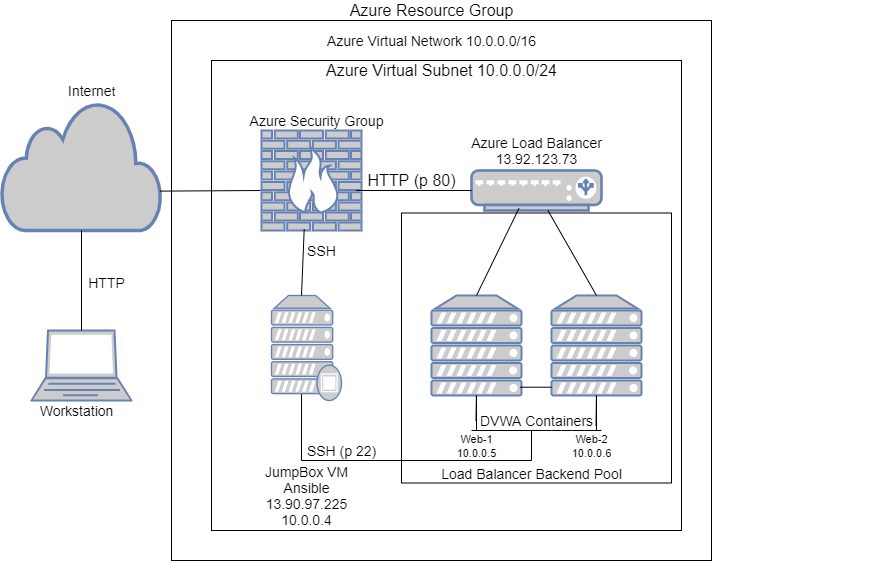

The diagram above was exported from draw.io. Its source (the exported page's mxGraphModel, read from the mxfile embedded in the PNG):
<mxGraphModel dx="1022" dy="469" grid="1" gridSize="10" guides="1" tooltips="1" connect="1" arrows="1" fold="1" page="1" pageScale="1" pageWidth="850" pageHeight="1100" math="0" shadow="0">
  <root>
    <mxCell id="0" />
    <mxCell id="1" parent="0" />
    <mxCell id="ZaowvVrh-O-3lQZ4PnVt-48" value="hjj" style="whiteSpace=wrap;html=1;aspect=fixed;labelBackgroundColor=#B3B3B3;" parent="1" vertex="1">
      <mxGeometry x="220" y="40" width="540" height="540" as="geometry" />
    </mxCell>
    <mxCell id="ZaowvVrh-O-3lQZ4PnVt-49" value="" style="whiteSpace=wrap;html=1;aspect=fixed;labelBackgroundColor=#B3B3B3;" parent="1" vertex="1">
      <mxGeometry x="260" y="80" width="470" height="470" as="geometry" />
    </mxCell>
    <mxCell id="ZaowvVrh-O-3lQZ4PnVt-50" value="" style="html=1;outlineConnect=0;fillColor=#CCCCCC;strokeColor=#6881B3;gradientColor=none;gradientDirection=north;strokeWidth=2;shape=mxgraph.networks.cloud;fontColor=#ffffff;labelBackgroundColor=#B3B3B3;" parent="1" vertex="1">
      <mxGeometry x="50" y="120" width="160" height="130" as="geometry" />
    </mxCell>
    <mxCell id="ZaowvVrh-O-3lQZ4PnVt-51" value="" style="fontColor=#0066CC;verticalAlign=top;verticalLabelPosition=bottom;labelPosition=center;align=center;html=1;outlineConnect=0;fillColor=#CCCCCC;strokeColor=#6881B3;gradientColor=none;gradientDirection=north;strokeWidth=2;shape=mxgraph.networks.laptop;labelBackgroundColor=#B3B3B3;" parent="1" vertex="1">
      <mxGeometry x="80" y="350" width="100" height="70" as="geometry" />
    </mxCell>
    <mxCell id="ZaowvVrh-O-3lQZ4PnVt-53" value="" style="fontColor=#0066CC;verticalAlign=top;verticalLabelPosition=bottom;labelPosition=center;align=center;html=1;outlineConnect=0;fillColor=#CCCCCC;strokeColor=#6881B3;gradientColor=none;gradientDirection=north;strokeWidth=2;shape=mxgraph.networks.load_balancer;labelBackgroundColor=#B3B3B3;" parent="1" vertex="1">
      <mxGeometry x="520" y="190" width="130" height="40" as="geometry" />
    </mxCell>
    <mxCell id="ZaowvVrh-O-3lQZ4PnVt-56" value="" style="fontColor=#0066CC;verticalAlign=top;verticalLabelPosition=bottom;labelPosition=center;align=center;html=1;outlineConnect=0;fillColor=#CCCCCC;strokeColor=#6881B3;gradientColor=none;gradientDirection=north;strokeWidth=2;shape=mxgraph.networks.proxy_server;labelBackgroundColor=#B3B3B3;" parent="1" vertex="1">
      <mxGeometry x="320" y="315" width="70" height="105" as="geometry" />
    </mxCell>
    <mxCell id="ZaowvVrh-O-3lQZ4PnVt-57" value="" style="fontColor=#0066CC;verticalAlign=top;verticalLabelPosition=bottom;labelPosition=center;align=center;html=1;outlineConnect=0;fillColor=#CCCCCC;strokeColor=#6881B3;gradientColor=none;gradientDirection=north;strokeWidth=2;shape=mxgraph.networks.firewall;labelBackgroundColor=#B3B3B3;" parent="1" vertex="1">
      <mxGeometry x="310" y="150" width="100" height="100" as="geometry" />
    </mxCell>
    <mxCell id="ZaowvVrh-O-3lQZ4PnVt-59" value="" style="whiteSpace=wrap;html=1;aspect=fixed;labelBackgroundColor=#B3B3B3;" parent="1" vertex="1">
      <mxGeometry x="450" y="232.5" width="270" height="270" as="geometry" />
    </mxCell>
    <mxCell id="ZaowvVrh-O-3lQZ4PnVt-60" value="" style="fontColor=#0066CC;verticalAlign=top;verticalLabelPosition=bottom;labelPosition=center;align=center;html=1;outlineConnect=0;fillColor=#CCCCCC;strokeColor=#6881B3;gradientColor=none;gradientDirection=north;strokeWidth=2;shape=mxgraph.networks.server;labelBackgroundColor=#B3B3B3;" parent="1" vertex="1">
      <mxGeometry x="480" y="315" width="90" height="100" as="geometry" />
    </mxCell>
    <mxCell id="ZaowvVrh-O-3lQZ4PnVt-61" value="" style="fontColor=#0066CC;verticalAlign=top;verticalLabelPosition=bottom;labelPosition=center;align=center;html=1;outlineConnect=0;fillColor=#CCCCCC;strokeColor=#6881B3;gradientColor=none;gradientDirection=north;strokeWidth=2;shape=mxgraph.networks.server;labelBackgroundColor=#B3B3B3;" parent="1" vertex="1">
      <mxGeometry x="600" y="315" width="90" height="100" as="geometry" />
    </mxCell>
    <mxCell id="ZaowvVrh-O-3lQZ4PnVt-62" value="" style="endArrow=none;html=1;exitX=0.5;exitY=0;exitDx=0;exitDy=0;exitPerimeter=0;" parent="1" source="ZaowvVrh-O-3lQZ4PnVt-51" target="ZaowvVrh-O-3lQZ4PnVt-50" edge="1">
      <mxGeometry width="50" height="50" relative="1" as="geometry">
        <mxPoint x="120" y="360" as="sourcePoint" />
        <mxPoint x="170" y="310" as="targetPoint" />
      </mxGeometry>
    </mxCell>
    <mxCell id="ZaowvVrh-O-3lQZ4PnVt-68" value="" style="endArrow=none;html=1;entryX=0.427;entryY=0.987;entryDx=0;entryDy=0;entryPerimeter=0;" parent="1" target="ZaowvVrh-O-3lQZ4PnVt-57" edge="1">
      <mxGeometry width="50" height="50" relative="1" as="geometry">
        <mxPoint x="350" y="315" as="sourcePoint" />
        <mxPoint x="400" y="265" as="targetPoint" />
      </mxGeometry>
    </mxCell>
    <mxCell id="ZaowvVrh-O-3lQZ4PnVt-69" value="" style="endArrow=none;html=1;exitX=0.992;exitY=0.697;exitDx=0;exitDy=0;exitPerimeter=0;" parent="1" source="ZaowvVrh-O-3lQZ4PnVt-50" edge="1">
      <mxGeometry width="50" height="50" relative="1" as="geometry">
        <mxPoint x="220" y="220" as="sourcePoint" />
        <mxPoint x="309" y="210" as="targetPoint" />
        <Array as="points" />
      </mxGeometry>
    </mxCell>
    <mxCell id="ZaowvVrh-O-3lQZ4PnVt-70" value="" style="endArrow=none;html=1;entryX=0;entryY=0.5;entryDx=0;entryDy=0;entryPerimeter=0;" parent="1" target="ZaowvVrh-O-3lQZ4PnVt-53" edge="1">
      <mxGeometry width="50" height="50" relative="1" as="geometry">
        <mxPoint x="515" y="210" as="sourcePoint" />
        <mxPoint x="515" y="210" as="targetPoint" />
        <Array as="points">
          <mxPoint x="400" y="210" />
        </Array>
      </mxGeometry>
    </mxCell>
    <mxCell id="ZaowvVrh-O-3lQZ4PnVt-75" value="" style="endArrow=none;html=1;" parent="1" edge="1">
      <mxGeometry width="50" height="50" relative="1" as="geometry">
        <mxPoint x="524.5" y="440" as="sourcePoint" />
        <mxPoint x="525" y="450" as="targetPoint" />
        <Array as="points">
          <mxPoint x="525" y="410" />
        </Array>
      </mxGeometry>
    </mxCell>
    <mxCell id="ZaowvVrh-O-3lQZ4PnVt-76" value="" style="endArrow=none;html=1;" parent="1" edge="1">
      <mxGeometry width="50" height="50" relative="1" as="geometry">
        <mxPoint x="644.5" y="445" as="sourcePoint" />
        <mxPoint x="645" y="450" as="targetPoint" />
        <Array as="points">
          <mxPoint x="645" y="410" />
        </Array>
      </mxGeometry>
    </mxCell>
    <mxCell id="ZaowvVrh-O-3lQZ4PnVt-78" value="" style="endArrow=none;html=1;fontFamily=Helvetica;fontSize=11;fontColor=#000000;align=center;strokeColor=#000000;" parent="1" edge="1">
      <mxGeometry width="50" height="50" relative="1" as="geometry">
        <mxPoint x="580" y="480" as="sourcePoint" />
        <mxPoint x="580" y="450" as="targetPoint" />
        <Array as="points" />
      </mxGeometry>
    </mxCell>
    <mxCell id="ZaowvVrh-O-3lQZ4PnVt-79" value="" style="endArrow=none;html=1;" parent="1" edge="1">
      <mxGeometry width="50" height="50" relative="1" as="geometry">
        <mxPoint x="350" y="480" as="sourcePoint" />
        <mxPoint x="580" y="480" as="targetPoint" />
        <Array as="points" />
      </mxGeometry>
    </mxCell>
    <mxCell id="ZaowvVrh-O-3lQZ4PnVt-87" value="" style="endArrow=none;html=1;entryX=0.435;entryY=-0.017;entryDx=0;entryDy=0;entryPerimeter=0;exitX=0.5;exitY=0;exitDx=0;exitDy=0;exitPerimeter=0;" parent="1" source="ZaowvVrh-O-3lQZ4PnVt-60" target="ZaowvVrh-O-3lQZ4PnVt-59" edge="1">
      <mxGeometry width="50" height="50" relative="1" as="geometry">
        <mxPoint x="530" y="310" as="sourcePoint" />
        <mxPoint x="570" y="250" as="targetPoint" />
      </mxGeometry>
    </mxCell>
    <mxCell id="ZaowvVrh-O-3lQZ4PnVt-89" value="" style="endArrow=none;html=1;exitX=0.5;exitY=0;exitDx=0;exitDy=0;exitPerimeter=0;" parent="1" source="ZaowvVrh-O-3lQZ4PnVt-61" target="ZaowvVrh-O-3lQZ4PnVt-53" edge="1">
      <mxGeometry width="50" height="50" relative="1" as="geometry">
        <mxPoint x="640" y="310" as="sourcePoint" />
        <mxPoint x="630" y="250" as="targetPoint" />
        <Array as="points" />
      </mxGeometry>
    </mxCell>
    <mxCell id="ZaowvVrh-O-3lQZ4PnVt-92" value="" style="endArrow=none;html=1;" parent="1" edge="1">
      <mxGeometry width="50" height="50" relative="1" as="geometry">
        <mxPoint x="650" y="450" as="sourcePoint" />
        <mxPoint x="520" y="450" as="targetPoint" />
        <Array as="points">
          <mxPoint x="610" y="450" />
        </Array>
      </mxGeometry>
    </mxCell>
    <mxCell id="ZaowvVrh-O-3lQZ4PnVt-93" value="" style="endArrow=none;html=1;entryX=0.429;entryY=0.94;entryDx=0;entryDy=0;entryPerimeter=0;" parent="1" target="ZaowvVrh-O-3lQZ4PnVt-56" edge="1">
      <mxGeometry width="50" height="50" relative="1" as="geometry">
        <mxPoint x="350" y="480" as="sourcePoint" />
        <mxPoint x="380" y="420" as="targetPoint" />
      </mxGeometry>
    </mxCell>
    <mxCell id="ZaowvVrh-O-3lQZ4PnVt-94" value="&lt;font style=&quot;font-size: 14px&quot;&gt;Interne&lt;/font&gt;t" style="text;html=1;align=center;verticalAlign=middle;resizable=0;points=[];autosize=1;strokeColor=none;" parent="1" vertex="1">
      <mxGeometry x="110" y="100" width="60" height="20" as="geometry" />
    </mxCell>
    <mxCell id="ZaowvVrh-O-3lQZ4PnVt-95" value="&lt;font style=&quot;font-size: 14px&quot;&gt;HTTP&lt;br&gt;&lt;br&gt;&lt;/font&gt;" style="text;html=1;align=center;verticalAlign=middle;resizable=0;points=[];autosize=1;strokeColor=none;" parent="1" vertex="1">
      <mxGeometry x="130" y="290" width="50" height="40" as="geometry" />
    </mxCell>
    <mxCell id="ZaowvVrh-O-3lQZ4PnVt-96" value="&lt;font size=&quot;3&quot;&gt;Azure Resource Group&lt;/font&gt;" style="text;html=1;align=center;verticalAlign=middle;resizable=0;points=[];autosize=1;strokeColor=none;" parent="1" vertex="1">
      <mxGeometry x="390" y="20" width="180" height="20" as="geometry" />
    </mxCell>
    <mxCell id="ZaowvVrh-O-3lQZ4PnVt-97" value="&lt;span style=&quot;font-size: 14px&quot;&gt;Azure Virtual Network 10.0.0.0/16&lt;/span&gt;" style="text;html=1;align=center;verticalAlign=middle;resizable=0;points=[];autosize=1;strokeColor=none;" parent="1" vertex="1">
      <mxGeometry x="370" y="50" width="220" height="20" as="geometry" />
    </mxCell>
    <mxCell id="ZaowvVrh-O-3lQZ4PnVt-99" value="&lt;font size=&quot;3&quot;&gt;Azure Virtual Subnet 10.0.0.0/24&lt;/font&gt;" style="text;html=1;align=center;verticalAlign=middle;resizable=0;points=[];autosize=1;strokeColor=none;" parent="1" vertex="1">
      <mxGeometry x="365" y="80" width="250" height="20" as="geometry" />
    </mxCell>
    <mxCell id="ZaowvVrh-O-3lQZ4PnVt-100" value="&lt;font style=&quot;font-size: 14px&quot;&gt;Azure Security Group&lt;/font&gt;" style="text;html=1;align=center;verticalAlign=middle;resizable=0;points=[];autosize=1;strokeColor=none;" parent="1" vertex="1">
      <mxGeometry x="290" y="130" width="150" height="20" as="geometry" />
    </mxCell>
    <mxCell id="ZaowvVrh-O-3lQZ4PnVt-101" value="&lt;font size=&quot;3&quot;&gt;HTTP (p 80)&lt;/font&gt;" style="text;html=1;align=center;verticalAlign=middle;resizable=0;points=[];autosize=1;strokeColor=none;" parent="1" vertex="1">
      <mxGeometry x="410" y="190" width="100" height="20" as="geometry" />
    </mxCell>
    <mxCell id="ZaowvVrh-O-3lQZ4PnVt-103" value="&lt;font style=&quot;font-size: 14px&quot;&gt;Azure Load Balancer&lt;br&gt;13.92.123.73&lt;br&gt;&lt;/font&gt;" style="text;html=1;align=center;verticalAlign=middle;resizable=0;points=[];autosize=1;strokeColor=none;" parent="1" vertex="1">
      <mxGeometry x="510" y="150" width="150" height="40" as="geometry" />
    </mxCell>
    <mxCell id="ZaowvVrh-O-3lQZ4PnVt-104" value="&lt;font style=&quot;font-size: 14px&quot;&gt;SSH&lt;/font&gt;" style="text;html=1;align=center;verticalAlign=middle;resizable=0;points=[];autosize=1;strokeColor=none;" parent="1" vertex="1">
      <mxGeometry x="350" y="260" width="40" height="20" as="geometry" />
    </mxCell>
    <mxCell id="ZaowvVrh-O-3lQZ4PnVt-105" value="&lt;font style=&quot;font-size: 14px&quot;&gt;SSH (p 22)&lt;/font&gt;" style="text;html=1;align=center;verticalAlign=middle;resizable=0;points=[];autosize=1;strokeColor=none;" parent="1" vertex="1">
      <mxGeometry x="350" y="460" width="80" height="20" as="geometry" />
    </mxCell>
    <mxCell id="ZaowvVrh-O-3lQZ4PnVt-106" value="&lt;span style=&quot;font-size: 14px&quot;&gt;JumpBox VM&lt;br&gt;Ansible&lt;br&gt;13.90.97.225&lt;br&gt;10.0.0.4&lt;br&gt;&lt;/span&gt;" style="text;html=1;align=center;verticalAlign=middle;resizable=0;points=[];autosize=1;strokeColor=none;" parent="1" vertex="1">
      <mxGeometry x="305" y="480" width="100" height="70" as="geometry" />
    </mxCell>
    <mxCell id="ZaowvVrh-O-3lQZ4PnVt-108" value="&lt;font style=&quot;font-size: 14px&quot;&gt;DVWA Containers&lt;/font&gt;" style="text;html=1;align=center;verticalAlign=middle;resizable=0;points=[];autosize=1;strokeColor=none;" parent="1" vertex="1">
      <mxGeometry x="520" y="430" width="130" height="20" as="geometry" />
    </mxCell>
    <mxCell id="ZaowvVrh-O-3lQZ4PnVt-111" value="&lt;font&gt;&lt;font style=&quot;font-size: 11px&quot;&gt;Web-1&lt;br&gt;10.0.0.5&lt;/font&gt;&lt;br&gt;&lt;/font&gt;" style="text;html=1;align=center;verticalAlign=middle;resizable=0;points=[];autosize=1;strokeColor=none;" parent="1" vertex="1">
      <mxGeometry x="495" y="450" width="60" height="30" as="geometry" />
    </mxCell>
    <mxCell id="ZaowvVrh-O-3lQZ4PnVt-112" value="&lt;font&gt;&lt;font style=&quot;font-size: 11px&quot;&gt;Web-2&lt;br&gt;10.0.0.6&lt;/font&gt;&lt;br&gt;&lt;/font&gt;" style="text;html=1;align=center;verticalAlign=middle;resizable=0;points=[];autosize=1;strokeColor=none;" parent="1" vertex="1">
      <mxGeometry x="610" y="450" width="60" height="30" as="geometry" />
    </mxCell>
    <mxCell id="ZaowvVrh-O-3lQZ4PnVt-113" value="&lt;span style=&quot;font-size: 14px&quot;&gt;Load Balancer Backend Pool&lt;/span&gt;" style="text;html=1;align=center;verticalAlign=middle;resizable=0;points=[];autosize=1;strokeColor=none;" parent="1" vertex="1">
      <mxGeometry x="480" y="482.5" width="200" height="20" as="geometry" />
    </mxCell>
    <mxCell id="ZaowvVrh-O-3lQZ4PnVt-114" value="&lt;span style=&quot;font-size: 14px&quot;&gt;Workstation&lt;/span&gt;" style="text;html=1;align=center;verticalAlign=middle;resizable=0;points=[];autosize=1;strokeColor=none;" parent="1" vertex="1">
      <mxGeometry x="80" y="420" width="90" height="20" as="geometry" />
    </mxCell>
    <mxCell id="QxqgYCK4soYvYNcW5n_2-11" value="" style="endArrow=none;html=1;entryX=0.5;entryY=1;entryDx=0;entryDy=0;entryPerimeter=0;startArrow=none;" parent="1" edge="1">
      <mxGeometry width="50" height="50" relative="1" as="geometry">
        <mxPoint x="928.75" y="390" as="sourcePoint" />
        <mxPoint x="928.75" y="390" as="targetPoint" />
      </mxGeometry>
    </mxCell>
    <mxCell id="QxqgYCK4soYvYNcW5n_2-17" value="" style="endArrow=none;html=1;exitX=0.985;exitY=0.917;exitDx=0;exitDy=0;exitPerimeter=0;entryX=0;entryY=0.917;entryDx=0;entryDy=0;entryPerimeter=0;" parent="1" source="ZaowvVrh-O-3lQZ4PnVt-60" target="ZaowvVrh-O-3lQZ4PnVt-61" edge="1">
      <mxGeometry width="50" height="50" relative="1" as="geometry">
        <mxPoint x="570" y="450" as="sourcePoint" />
        <mxPoint x="620" y="400" as="targetPoint" />
      </mxGeometry>
    </mxCell>
  </root>
</mxGraphModel>